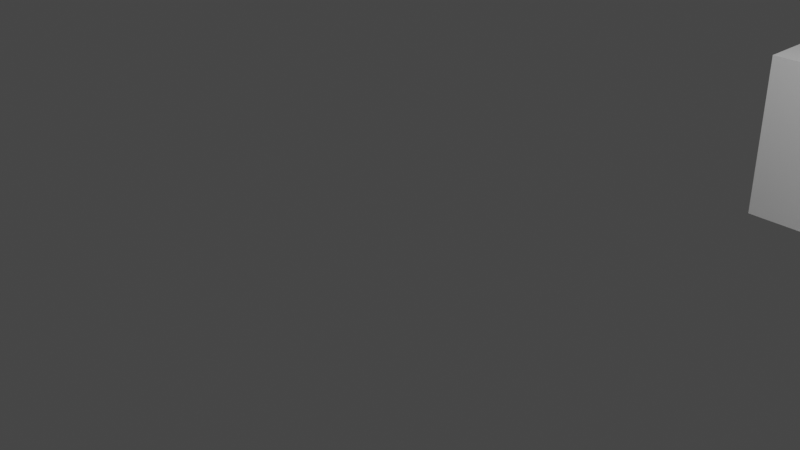 # Source: test.blend  (saved by Blender 2.91.10; exported with 4.5.12 LTS)
import bpy
from mathutils import Matrix  # noqa: F401  (used for matrix-valued properties, if any)

bpy.ops.wm.read_factory_settings(use_empty=True)
scene = bpy.context.scene
scene.name = 'Scene'

# ---- collections
col_collection = bpy.data.collections.new('Collection'); scene.collection.children.link(col_collection)

# ---- materials (node trees are filled in below, after node groups)
mat_material = bpy.data.materials.new('Material')
mat_material.alpha_threshold = 0.0
mat_material.use_transparent_shadow = False
mat_material.line_color = (0.0, 0.0, 0.0, 1.0)

# ---- material node trees
mat_material.use_nodes = True; mat_material.node_tree.nodes.clear()
_N = mat_material.node_tree.nodes; _L = mat_material.node_tree.links
n0 = _N.new('ShaderNodeOutputMaterial'); n0.name = 'Material Output'; n0.location = (300, 300)
n1 = _N.new('ShaderNodeBsdfPrincipled'); n1.name = 'Principled BSDF'; n1.location = (10, 300)
n1.distribution = 'GGX'
n1.subsurface_method = 'BURLEY'
n1.inputs[2].default_value = 0.4
n1.inputs[3].default_value = 1.45
n1.inputs[27].default_value = (0.0, 0.0, 0.0, 1.0)
n1.inputs[28].default_value = 1.0
_L.new(n1.outputs[0], n0.inputs[0])
n0.is_active_output = True

# ---- world
world_world = bpy.data.worlds.new('World'); scene.world = world_world
world_world.use_nodes = True; world_world.node_tree.nodes.clear()
_N = world_world.node_tree.nodes; _L = world_world.node_tree.links
n0 = _N.new('ShaderNodeOutputWorld'); n0.name = 'World Output'; n0.location = (300, 300)
n1 = _N.new('ShaderNodeBackground'); n1.name = 'Background'; n1.location = (10, 300)
n1.inputs[0].default_value = (0.05088, 0.05088, 0.05088, 1.0)
_L.new(n1.outputs[0], n0.inputs[0])
n0.is_active_output = True
world_world.color = (0.05088, 0.05088, 0.05088)
world_world.use_sun_shadow = False
world_world.sun_shadow_jitter_overblur = 0.0

# ---- cameras
cam_camera = bpy.data.cameras.new('Camera')
cam_camera.clip_end = 100.0
cam_camera.ortho_scale = 7.314

# ---- lights
light_light = bpy.data.lights.new('Light', 'POINT')
light_light.transmission_factor = 0.0
light_light.energy = 1000.0
light_light.shadow_soft_size = 0.1
light_light.shadow_maximum_resolution = 0.006
light_light.use_absolute_resolution = True

# ---- meshes
me_cube = bpy.data.meshes.new('Cube')
me_cube.from_pydata([(1.0, 1.0, 1.0), (1.0, 1.0, -1.0), (1.0, -1.0, 1.0), (1.0, -1.0, -1.0), (-1.0, 1.0, 1.0), (-1.0, 1.0, -1.0), (-1.0, -1.0, 1.0), (-1.0, -1.0, -1.0)], [], [(0, 4, 6, 2), (3, 2, 6, 7), (7, 6, 4, 5), (5, 1, 3, 7), (1, 0, 2, 3), (5, 4, 0, 1)])
_uv = me_cube.uv_layers.new(name='UVMap')
_uv.uv.foreach_set('vector', [0.625, 0.5, 0.875, 0.5, 0.875, 0.75, 0.625, 0.75, 0.375, 0.75, 0.625, 0.75, 0.625, 1.0, 0.375, 1.0, 0.375, 0.0, 0.625, 0.0, 0.625, 0.25, 0.375, 0.25, 0.125, 0.5, 0.375, 0.5, 0.375, 0.75, 0.125, 0.75, 0.375, 0.5, 0.625, 0.5, 0.625, 0.75, 0.375, 0.75, 0.375, 0.25, 0.625, 0.25, 0.625, 0.5, 0.375, 0.5])
me_cube.materials.append(mat_material)
me_cube.use_remesh_preserve_volume = False
me_cube.use_remesh_preserve_attributes = False
me_cube.use_mirror_vertex_groups = False
me_cube.update()
me_cube_001 = bpy.data.meshes.new('Cube.001')
me_cube_001.from_pydata([(1.0, 1.0, 1.0), (1.0, 1.0, -1.0), (1.0, -1.0, 1.0), (1.0, -1.0, -1.0), (-1.0, 1.0, 1.0), (-1.0, 1.0, -1.0), (-1.0, -1.0, 1.0), (-1.0, -1.0, -1.0)], [], [(0, 4, 6, 2), (3, 2, 6, 7), (7, 6, 4, 5), (5, 1, 3, 7), (1, 0, 2, 3), (5, 4, 0, 1)])
_uv = me_cube_001.uv_layers.new(name='UVMap')
_uv.uv.foreach_set('vector', [0.625, 0.5, 0.875, 0.5, 0.875, 0.75, 0.625, 0.75, 0.375, 0.75, 0.625, 0.75, 0.625, 1.0, 0.375, 1.0, 0.375, 0.0, 0.625, 0.0, 0.625, 0.25, 0.375, 0.25, 0.125, 0.5, 0.375, 0.5, 0.375, 0.75, 0.125, 0.75, 0.375, 0.5, 0.625, 0.5, 0.625, 0.75, 0.375, 0.75, 0.375, 0.25, 0.625, 0.25, 0.625, 0.5, 0.375, 0.5])
me_cube_001.materials.append(mat_material)
me_cube_001.use_remesh_preserve_volume = False
me_cube_001.use_remesh_preserve_attributes = False
me_cube_001.use_mirror_vertex_groups = False
me_cube_001.update()

# ---- objects
ob_cube = bpy.data.objects.new('Cube', me_cube)
ob_light = bpy.data.objects.new('Light', light_light)
ob_camera = bpy.data.objects.new('Camera', cam_camera)
ob_cube_001 = bpy.data.objects.new('Cube.001', me_cube_001)

# ---- transforms, parenting, visibility, modifiers, constraints
ob_cube.location = (0.0, 0.0, 4.036)
ob_cube.lock_rotations_4d = False
ob_cube.empty_display_type = 'ARROWS'
ob_cube.lineart.crease_threshold = 0.0
ob_light.location = (4.076, 1.005, 5.904)
ob_light.rotation_euler = (0.6503, 0.05522, 1.866)
ob_light.lock_rotations_4d = False
ob_light.empty_display_type = 'ARROWS'
ob_light.color = (0.0, 0.0, 0.0, 0.0)
ob_light.lineart.crease_threshold = 0.0
ob_camera.location = (7.359, -6.926, 4.958)
ob_camera.rotation_euler = (1.109, 0.0, 0.8149)
ob_camera.lock_rotations_4d = False
ob_camera.empty_display_type = 'ARROWS'
ob_camera.color = (0.0, 0.0, 0.0, 0.0)
ob_camera.display_type = 'WIRE'
ob_camera.lineart.crease_threshold = 0.0
ob_cube_001.location = (2.406, 5.516, 0.05615)
ob_cube_001.lock_rotations_4d = False
ob_cube_001.empty_display_type = 'ARROWS'
ob_cube_001.lineart.crease_threshold = 0.0

# ---- collection membership
col_collection.objects.link(ob_cube)
col_collection.objects.link(ob_light)
col_collection.objects.link(ob_camera)
col_collection.objects.link(ob_cube_001)

# ---- scene / render settings (as saved in the file)
scene.camera = ob_camera
scene.frame_start = 1; scene.frame_end = 250; scene.frame_set(1)
scene.render.engine = 'BLENDER_EEVEE_NEXT'
scene.render.fps = 25
scene.cycles.use_denoising = False
scene.cycles.samples = 128
scene.cycles.sampling_pattern = 'TABULATED_SOBOL'
scene.cycles.use_adaptive_sampling = False
scene.cycles.use_light_tree = False
scene.view_settings.view_transform = 'Filmic'
bpy.context.view_layer.update()
